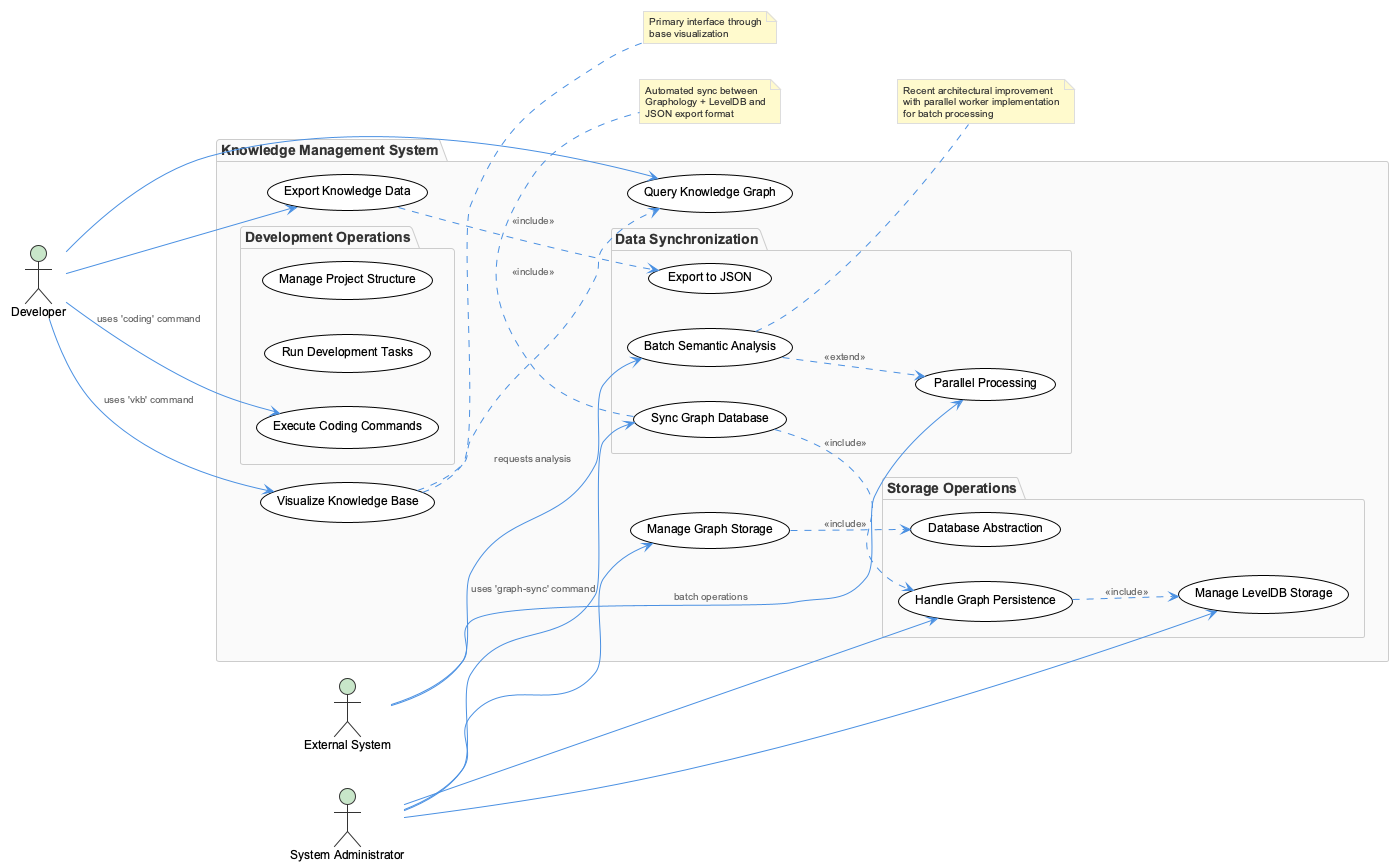

The diagram above was rendered by PlantUML. Its source (embedded in the PNG):
@startuml
!include /Users/q284340/Agentic/coding/docs/puml/_standard-style.puml

left to right direction

actor Developer as dev
actor "System Administrator" as admin
actor "External System" as ext

package "Knowledge Management System" {
  usecase "Visualize Knowledge Base" as viz
  usecase "Query Knowledge Graph" as query
  usecase "Export Knowledge Data" as export
  usecase "Manage Graph Storage" as storage
  
  package "Development Operations" {
    usecase "Execute Coding Commands" as coding
    usecase "Run Development Tasks" as devtasks
    usecase "Manage Project Structure" as project
  }
  
  package "Data Synchronization" {
    usecase "Sync Graph Database" as sync
    usecase "Export to JSON" as jsonexport
    usecase "Batch Semantic Analysis" as semantic
    usecase "Parallel Processing" as parallel
  }
  
  package "Storage Operations" {
    usecase "Manage LevelDB Storage" as leveldb
    usecase "Handle Graph Persistence" as persist
    usecase "Database Abstraction" as abstraction
  }
}

dev --> viz : uses 'vkb' command
dev --> coding : uses 'coding' command
dev --> query
dev --> export

admin --> sync : uses 'graph-sync' command
admin --> storage
admin --> leveldb
admin --> persist

ext --> semantic : requests analysis
ext --> parallel : batch operations

viz ..> query : <<include>>
export ..> jsonexport : <<include>>
sync ..> persist : <<include>>
semantic ..> parallel : <<extend>>
storage ..> abstraction : <<include>>
persist ..> leveldb : <<include>>

note right of viz
  Primary interface through
  'vkb' command for knowledge
  base visualization
end note

note bottom of sync
  Automated sync between
  Graphology + LevelDB and
  JSON export format
end note

note right of semantic
  Recent architectural improvement
  with parallel worker implementation
  for batch processing
end note

@enduml